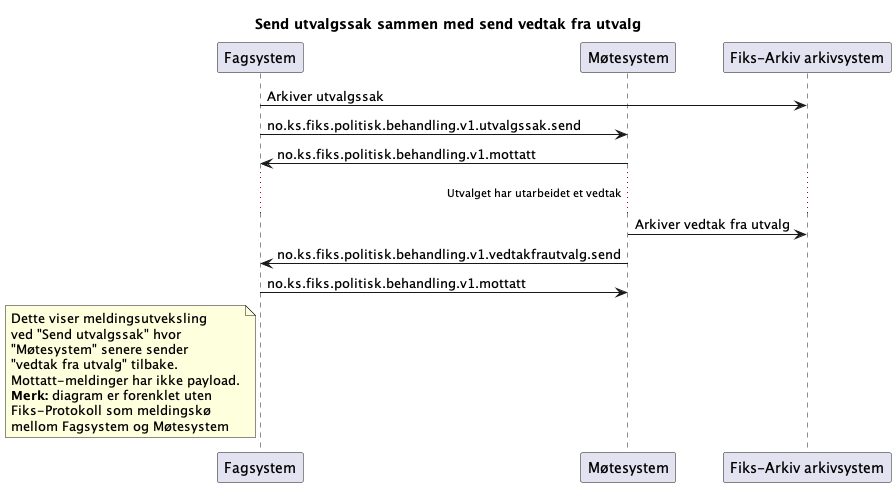

The diagram above was rendered by PlantUML. Its source (embedded in the PNG):
@startuml
title "Send utvalgssak sammen med send vedtak fra utvalg"


participant Fagsystem as "Fagsystem"
participant Møtesystem as "Møtesystem"
participant Arkivsystem as "Fiks-Arkiv arkivsystem"

Fagsystem -> Arkivsystem : Arkiver utvalgssak
Fagsystem -> Møtesystem : no.ks.fiks.politisk.behandling.v1.utvalgssak.send
Fagsystem <- Møtesystem : no.ks.fiks.politisk.behandling.v1.mottatt

...Utvalget har utarbeidet et vedtak...

Møtesystem -> Arkivsystem : Arkiver vedtak fra utvalg
Møtesystem -> Fagsystem : no.ks.fiks.politisk.behandling.v1.vedtakfrautvalg.send
Møtesystem <- Fagsystem : no.ks.fiks.politisk.behandling.v1.mottatt

note left of Fagsystem
Dette viser meldingsutveksling
ved "Send utvalgssak" hvor 
"Møtesystem" senere sender 
"vedtak fra utvalg" tilbake.
Mottatt-meldinger har ikke payload.
**Merk:** diagram er forenklet uten
Fiks-Protokoll som meldingskø
mellom Fagsystem og Møtesystem
end note

@enduml